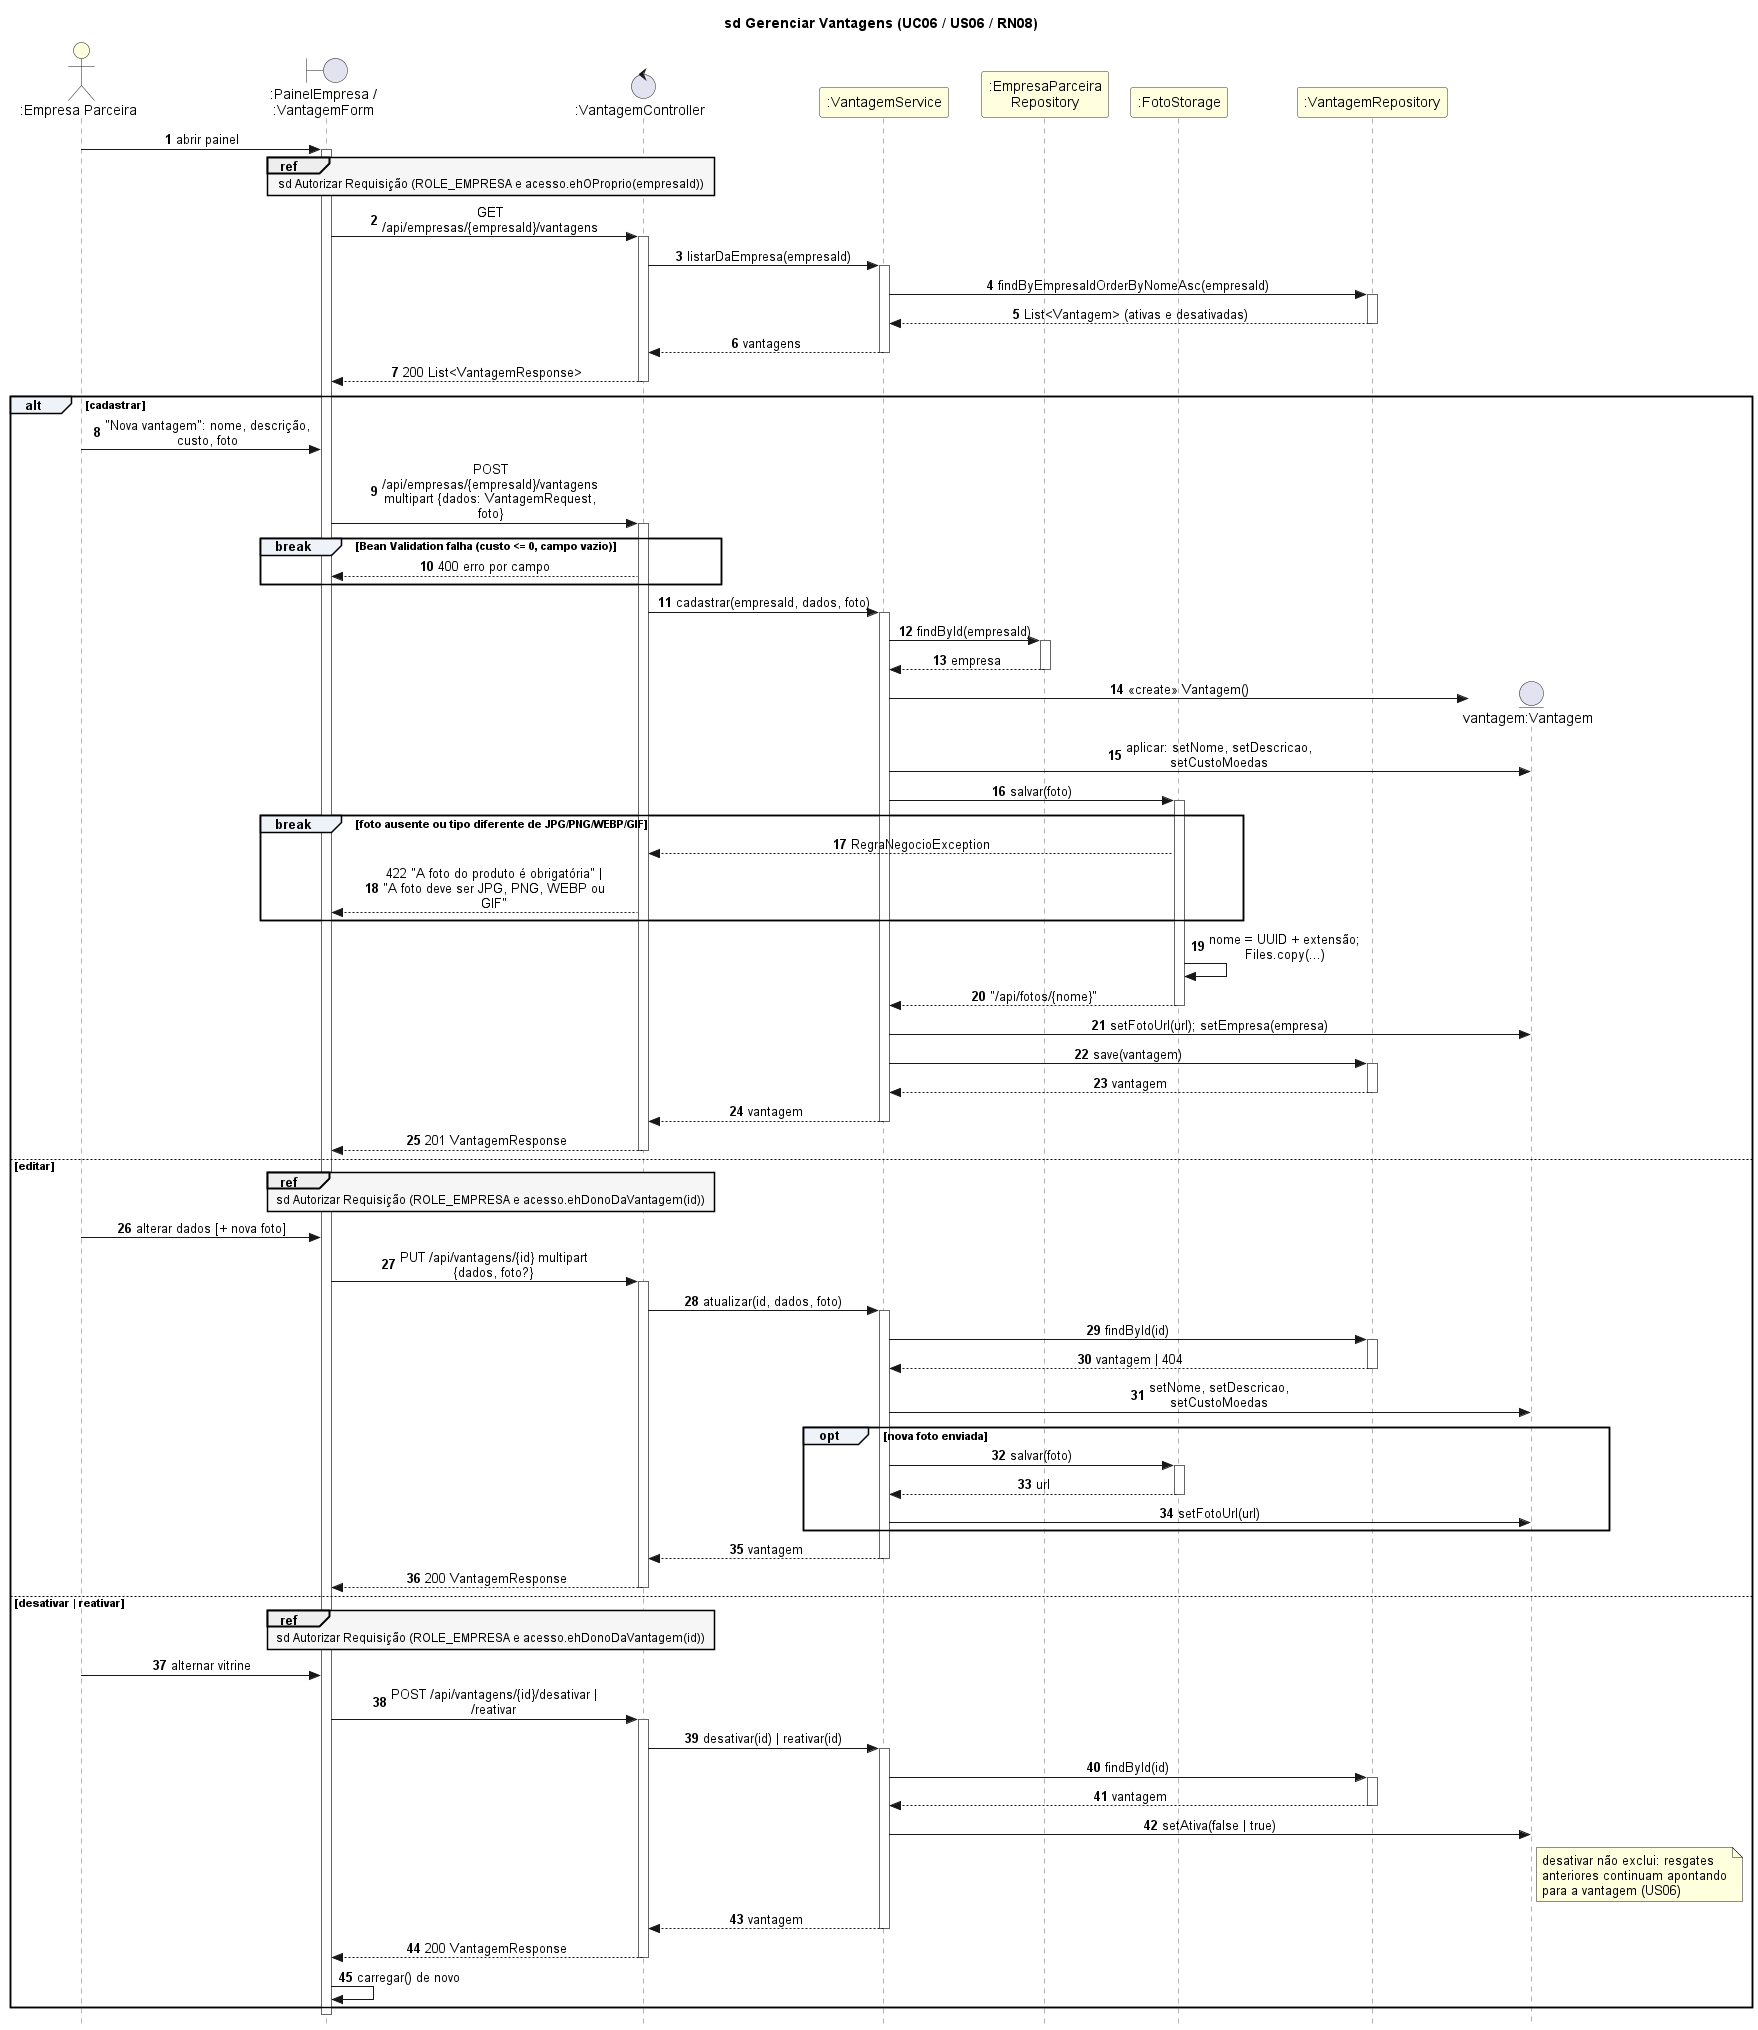

The diagram above was rendered by PlantUML. Its source (embedded in the PNG):
@startuml sd06-gerenciar-vantagens
!include _estilo.iuml
title sd Gerenciar Vantagens (UC06 / US06 / RN08)

actor ":Empresa Parceira" as U
boundary ":PainelEmpresa /\n:VantagemForm" as V
control ":VantagemController" as C
participant ":VantagemService" as S
participant ":EmpresaParceira\nRepository" as ER
participant ":FotoStorage" as F
participant ":VantagemRepository" as VR

U -> V : abrir painel
activate V
ref over V, C : sd Autorizar Requisição (ROLE_EMPRESA e acesso.ehOProprio(empresaId))
V -> C : GET /api/empresas/{empresaId}/vantagens
activate C
C -> S : listarDaEmpresa(empresaId)
activate S
S -> VR : findByEmpresaIdOrderByNomeAsc(empresaId)
activate VR
VR --> S : List<Vantagem> (ativas e desativadas)
deactivate VR
S --> C : vantagens
deactivate S
C --> V : 200 List<VantagemResponse>
deactivate C

alt cadastrar
  U -> V : "Nova vantagem": nome, descrição, custo, foto
  V -> C : POST /api/empresas/{empresaId}/vantagens\nmultipart {dados: VantagemRequest, foto}
  activate C
  break Bean Validation falha (custo <= 0, campo vazio)
    C --> V : 400 erro por campo
  end
  C -> S : cadastrar(empresaId, dados, foto)
  activate S
  S -> ER : findById(empresaId)
  activate ER
  ER --> S : empresa
  deactivate ER
  create entity "vantagem:Vantagem" as E
  S -> E : <<create>> Vantagem()
  S -> E : aplicar: setNome, setDescricao, setCustoMoedas
  S -> F : salvar(foto)
  activate F
  break foto ausente ou tipo diferente de JPG/PNG/WEBP/GIF
    F --> C : RegraNegocioException
    C --> V : 422 "A foto do produto é obrigatória" | "A foto deve ser JPG, PNG, WEBP ou GIF"
  end
  F -> F : nome = UUID + extensão; Files.copy(...)
  F --> S : "/api/fotos/{nome}"
  deactivate F
  S -> E : setFotoUrl(url); setEmpresa(empresa)
  S -> VR : save(vantagem)
  activate VR
  VR --> S : vantagem
  deactivate VR
  S --> C : vantagem
  deactivate S
  C --> V : 201 VantagemResponse
  deactivate C

else editar
  ref over V, C : sd Autorizar Requisição (ROLE_EMPRESA e acesso.ehDonoDaVantagem(id))
  U -> V : alterar dados [+ nova foto]
  V -> C : PUT /api/vantagens/{id} multipart {dados, foto?}
  activate C
  C -> S : atualizar(id, dados, foto)
  activate S
  S -> VR : findById(id)
  activate VR
  VR --> S : vantagem | 404
  deactivate VR
  S -> E : setNome, setDescricao, setCustoMoedas
  opt nova foto enviada
    S -> F : salvar(foto)
    activate F
    F --> S : url
    deactivate F
    S -> E : setFotoUrl(url)
  end
  S --> C : vantagem
  deactivate S
  C --> V : 200 VantagemResponse
  deactivate C

else desativar | reativar
  ref over V, C : sd Autorizar Requisição (ROLE_EMPRESA e acesso.ehDonoDaVantagem(id))
  U -> V : alternar vitrine
  V -> C : POST /api/vantagens/{id}/desativar | /reativar
  activate C
  C -> S : desativar(id) | reativar(id)
  activate S
  S -> VR : findById(id)
  activate VR
  VR --> S : vantagem
  deactivate VR
  S -> E : setAtiva(false | true)
  note right of E : desativar não exclui: resgates\nanteriores continuam apontando\npara a vantagem (US06)
  S --> C : vantagem
  deactivate S
  C --> V : 200 VantagemResponse
  deactivate C
  V -> V : carregar() de novo
end
deactivate V
@enduml